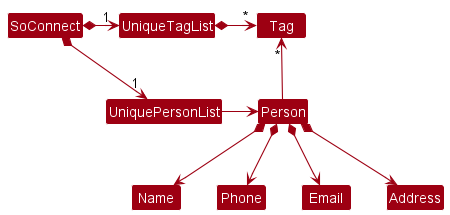

The diagram above was rendered by PlantUML. Its source (embedded in the PNG):
@startuml
!include style.puml
skinparam arrowThickness 1.1
skinparam arrowColor MODEL_COLOR
skinparam classBackgroundColor MODEL_COLOR

SoConnect *-right-> "1" UniquePersonList
SoConnect *-right-> "1" UniqueTagList
UniqueTagList -[hidden]down- UniquePersonList
UniqueTagList -[hidden]down- UniquePersonList

UniqueTagList *-right-> "*" Tag
UniquePersonList -right-> Person

Person -up-> "*" Tag

Person *--> Name
Person *--> Phone
Person *--> Email
Person *--> Address
@enduml